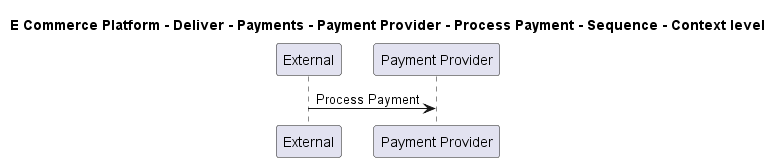

The diagram above was rendered by PlantUML. Its source (embedded in the PNG):
@startuml

title E Commerce Platform - Deliver - Payments - Payment Provider - Process Payment - Sequence - Context level

participant "External" as C4InterFlow.SoftwareSystems.ExternalSystem
participant "Payment Provider" as ECommercePlatform.Deliver.Payments.SoftwareSystems.PaymentProvider

C4InterFlow.SoftwareSystems.ExternalSystem -> ECommercePlatform.Deliver.Payments.SoftwareSystems.PaymentProvider : Process Payment


@enduml